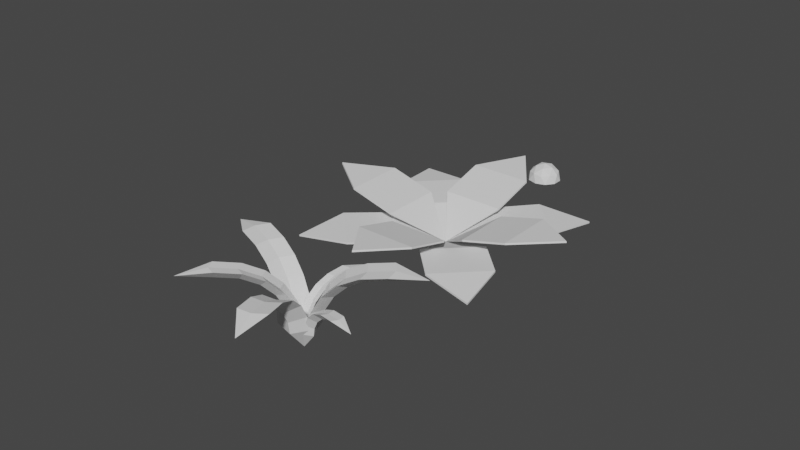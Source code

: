 # Source: grass.blend  (saved by Blender 2.82.7; exported with 4.5.12 LTS)
import bpy
from mathutils import Matrix  # noqa: F401  (used for matrix-valued properties, if any)

bpy.ops.wm.read_factory_settings(use_empty=True)
scene = bpy.context.scene
scene.name = 'Scene'

# ---- collections
col_collection = bpy.data.collections.new('Collection'); scene.collection.children.link(col_collection)

# ---- world
world_world = bpy.data.worlds.new('World'); scene.world = world_world
world_world.use_nodes = True; world_world.node_tree.nodes.clear()
_N = world_world.node_tree.nodes; _L = world_world.node_tree.links
n0 = _N.new('ShaderNodeOutputWorld'); n0.name = 'World Output'; n0.location = (300, 300)
n1 = _N.new('ShaderNodeBackground'); n1.name = 'Background'; n1.location = (10, 300)
n1.inputs[0].default_value = (0.05088, 0.05088, 0.05088, 1.0)
_L.new(n1.outputs[0], n0.inputs[0])
n0.is_active_output = True
world_world.color = (0.05088, 0.05088, 0.05088)
world_world.use_sun_shadow = False
world_world.sun_shadow_jitter_overblur = 0.0

# ---- meshes
me_003 = bpy.data.meshes.new('円柱.003')
me_003.from_pydata([(-0.004001, 1.496, -17.99), (0.866, 0.5, -1.0), (0.866, 0.5, 1.0), (0.866, -0.5, -1.0), (0.866, -0.5, 1.0), (-8.742e-08, -1.391, -9.0), (-8.742e-08, -1.391, -7.0), (-0.866, -0.5, -1.0), (-0.866, -0.5, 1.0), (-0.866, 0.5, -1.0), (-0.866, 0.5, 1.0), (-0.866, 2.206, 23.99), (-0.866, 2.188, 25.72), (-0.866, 3.072, 51.32), (-0.866, 3.054, 53.05), (-7.535e-07, 3.916, 68.73), (-7.516e-07, 3.898, 70.46), (0.866, 3.072, 51.32), (0.866, 3.054, 53.05), (0.866, 2.206, 23.99), (0.866, 2.188, 25.72), (-1.198, 0.7364, 2.462), (-1.185, 0.7272, 4.328), (-2.507, 0.6694, 16.13), (-2.494, 0.6602, 17.99), (-3.725, 1.263, 29.87), (-3.712, 1.254, 31.74), (-2.507, 1.903, 34.21), (-2.494, 1.894, 36.07), (-1.198, 1.97, 20.54), (-1.185, 1.961, 22.41), (1.199, 1.97, 20.54), (1.187, 1.961, 22.41), (2.509, 1.903, 34.21), (2.496, 1.894, 36.07), (3.726, 1.263, 29.87), (3.713, 1.254, 31.74), (2.509, 0.6694, 16.13), (2.496, 0.6602, 17.99), (1.199, 0.7364, 2.462), (1.187, 0.7272, 4.328), (0.3207, 2.518, 16.46), (0.3195, 2.507, 18.38), (1.273, 3.195, 28.45), (1.272, 3.184, 30.36), (2.743, 3.405, 25.09), (2.741, 3.395, 27.01), (2.505, 2.327, 15.73), (2.504, 2.316, 17.65), (1.552, 1.65, 3.751), (1.551, 1.64, 5.668), (-0.341, 0.2912, -15.66), (-0.3397, 0.2827, -13.72), (-1.299, -0.4008, -23.73), (-1.298, -0.4094, -21.78), (-2.77, -0.5465, -32.3), (-2.768, -0.5551, -30.35), (-2.524, 0.4718, -10.95), (-2.522, 0.4633, -9.002), (-1.566, 1.164, -2.879), (-1.564, 1.155, -0.9352), (1.55, 1.17, -3.056), (1.549, 1.162, -1.112), (2.508, 0.4783, -11.12), (2.507, 0.4697, -9.179), (2.754, -0.5401, -32.47), (2.753, -0.5487, -30.53), (1.284, -0.3944, -23.91), (1.282, -0.4029, -21.96), (0.3256, 0.2976, -15.84), (0.3243, 0.2891, -13.89), (-1.572, 1.641, 3.893), (-1.571, 1.63, 5.811), (-2.53, 2.314, 15.82), (-2.529, 2.304, 17.74), (-2.776, 3.391, 25.17), (-2.775, 3.381, 27.08), (-1.305, 3.187, 28.6), (-1.304, 3.176, 30.52), (-0.3475, 2.514, 16.68), (-0.3462, 2.503, 18.59)], [], [(0, 2, 1), (1, 2, 4, 3), (3, 4, 6, 5), (5, 6, 8, 7), (2, 10, 8, 4), (7, 8, 10, 9), (9, 10, 0), (0, 1, 9), (10, 2, 0), (9, 1, 3, 7), (7, 3, 5), (4, 8, 6), (0, 12, 11), (11, 12, 14, 13), (13, 14, 16, 15), (15, 16, 18, 17), (12, 20, 18, 14), (17, 18, 20, 19), (19, 20, 0), (0, 11, 19), (20, 12, 0), (19, 11, 13, 17), (17, 13, 15), (14, 18, 16), (0, 22, 21), (21, 22, 24, 23), (23, 24, 26, 25), (25, 26, 28, 27), (22, 30, 28, 24), (27, 28, 30, 29), (29, 30, 0), (0, 21, 29), (30, 22, 0), (29, 21, 23, 27), (27, 23, 25), (24, 28, 26), (0, 32, 31), (31, 32, 34, 33), (33, 34, 36, 35), (35, 36, 38, 37), (32, 40, 38, 34), (37, 38, 40, 39), (39, 40, 0), (0, 31, 39), (40, 32, 0), (39, 31, 33, 37), (37, 33, 35), (34, 38, 36), (0, 42, 41), (41, 42, 44, 43), (43, 44, 46, 45), (45, 46, 48, 47), (42, 50, 48, 44), (47, 48, 50, 49), (49, 50, 0), (0, 41, 49), (50, 42, 0), (49, 41, 43, 47), (47, 43, 45), (44, 48, 46), (0, 52, 51), (51, 52, 54, 53), (53, 54, 56, 55), (55, 56, 58, 57), (52, 60, 58, 54), (57, 58, 60, 59), (59, 60, 0), (0, 51, 59), (60, 52, 0), (59, 51, 53, 57), (57, 53, 55), (54, 58, 56), (0, 62, 61), (61, 62, 64, 63), (63, 64, 66, 65), (65, 66, 68, 67), (62, 70, 68, 64), (67, 68, 70, 69), (69, 70, 0), (0, 61, 69), (70, 62, 0), (69, 61, 63, 67), (67, 63, 65), (64, 68, 66), (0, 72, 71), (71, 72, 74, 73), (73, 74, 76, 75), (75, 76, 78, 77), (72, 80, 78, 74), (77, 78, 80, 79), (79, 80, 0), (0, 71, 79), (80, 72, 0), (79, 71, 73, 77), (77, 73, 75), (74, 78, 76)])
_uv = me_003.uv_layers.new(name='UVマップ')
_uv.uv.foreach_set('vector', [1.0, 1.0, 0.8333, 1.0, 0.8333, 0.5, 0.8333, 0.5, 0.8333, 1.0, 0.6667, 1.0, 0.6667, 0.5, 0.6667, 0.5, 0.6667, 1.0, 0.5, 1.0, 0.5, 0.5, 0.5, 0.5, 0.5, 1.0, 0.3333, 1.0, 0.3333, 0.5, 0.4578, 0.37, 0.04215, 0.37, 0.04215, 0.13, 0.4578, 0.13, 0.3333, 0.5, 0.3333, 1.0, 0.1667, 1.0, 0.1667, 0.5, 0.1667, 0.5, 0.1667, 1.0, -8.941e-08, 0.5, 0.75, 0.49, 0.9578, 0.37, 0.5422, 0.37, 0.04215, 0.37, 0.4578, 0.37, 0.25, 0.49, 0.5422, 0.37, 0.9578, 0.37, 0.9578, 0.13, 0.5422, 0.13, 0.5422, 0.13, 0.9578, 0.13, 0.75, 0.01, 0.4578, 0.13, 0.04215, 0.13, 0.25, 0.01, 1.0, 1.0, 0.8333, 1.0, 0.8333, 0.5, 0.8333, 0.5, 0.8333, 1.0, 0.6667, 1.0, 0.6667, 0.5, 0.6667, 0.5, 0.6667, 1.0, 0.5, 1.0, 0.5, 0.5, 0.5, 0.5, 0.5, 1.0, 0.3333, 1.0, 0.3333, 0.5, 0.4578, 0.37, 0.04215, 0.37, 0.04215, 0.13, 0.4578, 0.13, 0.3333, 0.5, 0.3333, 1.0, 0.1667, 1.0, 0.1667, 0.5, 0.1667, 0.5, 0.1667, 1.0, -8.941e-08, 0.5, 0.75, 0.49, 0.9578, 0.37, 0.5422, 0.37, 0.04215, 0.37, 0.4578, 0.37, 0.25, 0.49, 0.5422, 0.37, 0.9578, 0.37, 0.9578, 0.13, 0.5422, 0.13, 0.5422, 0.13, 0.9578, 0.13, 0.75, 0.01, 0.4578, 0.13, 0.04215, 0.13, 0.25, 0.01, 1.0, 1.0, 0.8333, 1.0, 0.8333, 0.5, 0.8333, 0.5, 0.8333, 1.0, 0.6667, 1.0, 0.6667, 0.5, 0.6667, 0.5, 0.6667, 1.0, 0.5, 1.0, 0.5, 0.5, 0.5, 0.5, 0.5, 1.0, 0.3333, 1.0, 0.3333, 0.5, 0.4578, 0.37, 0.04215, 0.37, 0.04215, 0.13, 0.4578, 0.13, 0.3333, 0.5, 0.3333, 1.0, 0.1667, 1.0, 0.1667, 0.5, 0.1667, 0.5, 0.1667, 1.0, -8.941e-08, 0.5, 0.75, 0.49, 0.9578, 0.37, 0.5422, 0.37, 0.04215, 0.37, 0.4578, 0.37, 0.25, 0.49, 0.5422, 0.37, 0.9578, 0.37, 0.9578, 0.13, 0.5422, 0.13, 0.5422, 0.13, 0.9578, 0.13, 0.75, 0.01, 0.4578, 0.13, 0.04215, 0.13, 0.25, 0.01, 1.0, 1.0, 0.8333, 1.0, 0.8333, 0.5, 0.8333, 0.5, 0.8333, 1.0, 0.6667, 1.0, 0.6667, 0.5, 0.6667, 0.5, 0.6667, 1.0, 0.5, 1.0, 0.5, 0.5, 0.5, 0.5, 0.5, 1.0, 0.3333, 1.0, 0.3333, 0.5, 0.4578, 0.37, 0.04215, 0.37, 0.04215, 0.13, 0.4578, 0.13, 0.3333, 0.5, 0.3333, 1.0, 0.1667, 1.0, 0.1667, 0.5, 0.1667, 0.5, 0.1667, 1.0, -8.941e-08, 0.5, 0.75, 0.49, 0.9578, 0.37, 0.5422, 0.37, 0.04215, 0.37, 0.4578, 0.37, 0.25, 0.49, 0.5422, 0.37, 0.9578, 0.37, 0.9578, 0.13, 0.5422, 0.13, 0.5422, 0.13, 0.9578, 0.13, 0.75, 0.01, 0.4578, 0.13, 0.04215, 0.13, 0.25, 0.01, 1.0, 1.0, 0.8333, 1.0, 0.8333, 0.5, 0.8333, 0.5, 0.8333, 1.0, 0.6667, 1.0, 0.6667, 0.5, 0.6667, 0.5, 0.6667, 1.0, 0.5, 1.0, 0.5, 0.5, 0.5, 0.5, 0.5, 1.0, 0.3333, 1.0, 0.3333, 0.5, 0.4578, 0.37, 0.04215, 0.37, 0.04215, 0.13, 0.4578, 0.13, 0.3333, 0.5, 0.3333, 1.0, 0.1667, 1.0, 0.1667, 0.5, 0.1667, 0.5, 0.1667, 1.0, -8.941e-08, 0.5, 0.75, 0.49, 0.9578, 0.37, 0.5422, 0.37, 0.04215, 0.37, 0.4578, 0.37, 0.25, 0.49, 0.5422, 0.37, 0.9578, 0.37, 0.9578, 0.13, 0.5422, 0.13, 0.5422, 0.13, 0.9578, 0.13, 0.75, 0.01, 0.4578, 0.13, 0.04215, 0.13, 0.25, 0.01, 1.0, 1.0, 0.8333, 1.0, 0.8333, 0.5, 0.8333, 0.5, 0.8333, 1.0, 0.6667, 1.0, 0.6667, 0.5, 0.6667, 0.5, 0.6667, 1.0, 0.5, 1.0, 0.5, 0.5, 0.5, 0.5, 0.5, 1.0, 0.3333, 1.0, 0.3333, 0.5, 0.4578, 0.37, 0.04215, 0.37, 0.04215, 0.13, 0.4578, 0.13, 0.3333, 0.5, 0.3333, 1.0, 0.1667, 1.0, 0.1667, 0.5, 0.1667, 0.5, 0.1667, 1.0, -8.941e-08, 0.5, 0.75, 0.49, 0.9578, 0.37, 0.5422, 0.37, 0.04215, 0.37, 0.4578, 0.37, 0.25, 0.49, 0.5422, 0.37, 0.9578, 0.37, 0.9578, 0.13, 0.5422, 0.13, 0.5422, 0.13, 0.9578, 0.13, 0.75, 0.01, 0.4578, 0.13, 0.04215, 0.13, 0.25, 0.01, 1.0, 1.0, 0.8333, 1.0, 0.8333, 0.5, 0.8333, 0.5, 0.8333, 1.0, 0.6667, 1.0, 0.6667, 0.5, 0.6667, 0.5, 0.6667, 1.0, 0.5, 1.0, 0.5, 0.5, 0.5, 0.5, 0.5, 1.0, 0.3333, 1.0, 0.3333, 0.5, 0.4578, 0.37, 0.04215, 0.37, 0.04215, 0.13, 0.4578, 0.13, 0.3333, 0.5, 0.3333, 1.0, 0.1667, 1.0, 0.1667, 0.5, 0.1667, 0.5, 0.1667, 1.0, -8.941e-08, 0.5, 0.75, 0.49, 0.9578, 0.37, 0.5422, 0.37, 0.04215, 0.37, 0.4578, 0.37, 0.25, 0.49, 0.5422, 0.37, 0.9578, 0.37, 0.9578, 0.13, 0.5422, 0.13, 0.5422, 0.13, 0.9578, 0.13, 0.75, 0.01, 0.4578, 0.13, 0.04215, 0.13, 0.25, 0.01, 1.0, 1.0, 0.8333, 1.0, 0.8333, 0.5, 0.8333, 0.5, 0.8333, 1.0, 0.6667, 1.0, 0.6667, 0.5, 0.6667, 0.5, 0.6667, 1.0, 0.5, 1.0, 0.5, 0.5, 0.5, 0.5, 0.5, 1.0, 0.3333, 1.0, 0.3333, 0.5, 0.4578, 0.37, 0.04215, 0.37, 0.04215, 0.13, 0.4578, 0.13, 0.3333, 0.5, 0.3333, 1.0, 0.1667, 1.0, 0.1667, 0.5, 0.1667, 0.5, 0.1667, 1.0, -8.941e-08, 0.5, 0.75, 0.49, 0.9578, 0.37, 0.5422, 0.37, 0.04215, 0.37, 0.4578, 0.37, 0.25, 0.49, 0.5422, 0.37, 0.9578, 0.37, 0.9578, 0.13, 0.5422, 0.13, 0.5422, 0.13, 0.9578, 0.13, 0.75, 0.01, 0.4578, 0.13, 0.04215, 0.13, 0.25, 0.01])
me_003.use_remesh_fix_poles = True
me_003.use_remesh_preserve_attributes = False
me_003.use_mirror_vertex_groups = False
me_003.update()
me_ico = bpy.data.meshes.new('ICO球')
me_ico.from_pydata([(0.2764, -0.8506, 0.4472), (-0.7236, -0.5257, 0.4472), (-0.7236, 0.5257, 0.4472), (0.2764, 0.8506, 0.4472), (0.8944, 0.0, 0.4472), (0.0, 0.0, 1.0), (0.9511, -0.309, 0.0), (0.9511, 0.309, 0.0), (0.0, -1.0, 0.0), (0.5878, -0.809, 0.0), (-0.9511, -0.309, 0.0), (-0.5878, -0.809, 0.0), (-0.5878, 0.809, 0.0), (-0.9511, 0.309, 0.0), (0.5878, 0.809, 0.0), (0.0, 1.0, 0.0), (0.6882, -0.5, 0.5257), (-0.2629, -0.809, 0.5257), (-0.8506, 0.0, 0.5257), (-0.2629, 0.809, 0.5257), (0.6882, 0.5, 0.5257), (0.1625, -0.5, 0.8507), (0.5257, 0.0, 0.8507), (-0.4253, -0.309, 0.8507), (-0.4253, 0.309, 0.8507), (0.1625, 0.5, 0.8507)], [], [(0, 16, 21), (1, 17, 23), (2, 18, 24), (3, 19, 25), (4, 20, 22), (22, 25, 5), (22, 20, 25), (20, 3, 25), (25, 24, 5), (25, 19, 24), (19, 2, 24), (24, 23, 5), (24, 18, 23), (18, 1, 23), (23, 21, 5), (23, 17, 21), (17, 0, 21), (21, 22, 5), (21, 16, 22), (16, 4, 22), (7, 20, 4), (7, 14, 20), (14, 3, 20), (15, 19, 3), (15, 12, 19), (12, 2, 19), (13, 18, 2), (13, 10, 18), (10, 1, 18), (11, 17, 1), (11, 8, 17), (8, 0, 17), (9, 16, 0), (9, 6, 16), (6, 4, 16), (14, 15, 3), (12, 13, 2), (10, 11, 1), (8, 9, 0), (6, 7, 4), (7, 6, 9, 8, 11, 10, 13, 12, 15, 14)])
_uv = me_ico.uv_layers.new(name='UVマップ')
_uv.uv.foreach_set('vector', [0.8182, 0.3149, 0.7273, 0.3149, 0.7727, 0.3937, 1.0, 0.3149, 0.9091, 0.3149, 0.9545, 0.3937, 0.2727, 0.3149, 0.1818, 0.3149, 0.2273, 0.3937, 0.4545, 0.3149, 0.3636, 0.3149, 0.4091, 0.3937, 0.6364, 0.3149, 0.5455, 0.3149, 0.5909, 0.3937, 0.5909, 0.3937, 0.5, 0.3937, 0.5455, 0.4724, 0.5909, 0.3937, 0.5455, 0.3149, 0.5, 0.3937, 0.5455, 0.3149, 0.4545, 0.3149, 0.5, 0.3937, 0.4091, 0.3937, 0.3182, 0.3937, 0.3636, 0.4724, 0.4091, 0.3937, 0.3636, 0.3149, 0.3182, 0.3937, 0.3636, 0.3149, 0.2727, 0.3149, 0.3182, 0.3937, 0.2273, 0.3937, 0.1364, 0.3937, 0.1818, 0.4724, 0.2273, 0.3937, 0.1818, 0.3149, 0.1364, 0.3937, 0.1818, 0.3149, 0.09091, 0.3149, 0.1364, 0.3937, 0.9545, 0.3937, 0.8636, 0.3937, 0.9091, 0.4724, 0.9545, 0.3937, 0.9091, 0.3149, 0.8636, 0.3937, 0.9091, 0.3149, 0.8182, 0.3149, 0.8636, 0.3937, 0.7727, 0.3937, 0.6818, 0.3937, 0.7273, 0.4724, 0.7727, 0.3937, 0.7273, 0.3149, 0.6818, 0.3937, 0.7273, 0.3149, 0.6364, 0.3149, 0.6818, 0.3937, 0.5909, 0.2362, 0.5455, 0.3149, 0.6364, 0.3149, 0.5909, 0.2362, 0.5, 0.2362, 0.5455, 0.3149, 0.5, 0.2362, 0.4545, 0.3149, 0.5455, 0.3149, 0.4091, 0.2362, 0.3636, 0.3149, 0.4545, 0.3149, 0.4091, 0.2362, 0.3182, 0.2362, 0.3636, 0.3149, 0.3182, 0.2362, 0.2727, 0.3149, 0.3636, 0.3149, 0.2273, 0.2362, 0.1818, 0.3149, 0.2727, 0.3149, 0.2273, 0.2362, 0.1364, 0.2362, 0.1818, 0.3149, 0.1364, 0.2362, 0.09091, 0.3149, 0.1818, 0.3149, 0.9545, 0.2362, 0.9091, 0.3149, 1.0, 0.3149, 0.9545, 0.2362, 0.8636, 0.2362, 0.9091, 0.3149, 0.8636, 0.2362, 0.8182, 0.3149, 0.9091, 0.3149, 0.7727, 0.2362, 0.7273, 0.3149, 0.8182, 0.3149, 0.7727, 0.2362, 0.6818, 0.2362, 0.7273, 0.3149, 0.6818, 0.2362, 0.6364, 0.3149, 0.7273, 0.3149, 0.5, 0.2362, 0.4091, 0.2362, 0.4545, 0.3149, 0.3182, 0.2362, 0.2273, 0.2362, 0.2727, 0.3149, 0.1364, 0.2362, 0.04545, 0.2362, 0.09091, 0.3149, 0.8636, 0.2362, 0.7727, 0.2362, 0.8182, 0.3149, 0.6818, 0.2362, 0.5909, 0.2362, 0.6364, 0.3149, 0.5909, 0.2362, 0.6818, 0.2362, 0.7727, 0.2362, 0.8636, 0.2362, 0.9545, 0.2362, 0.1364, 0.2362, 0.2273, 0.2362, 0.3182, 0.2362, 0.4091, 0.2362, 0.5, 0.2362])
me_ico.materials.append(None)
me_ico.use_remesh_fix_poles = True
me_ico.use_remesh_preserve_attributes = False
me_ico.use_mirror_vertex_groups = False
me_ico.update()
me_008 = bpy.data.meshes.new('ベジエカーブ.008')
me_008.from_pydata([(-1.054, 0.1062, -0.03153), (-0.7307, 0.2285, 0.1587), (-0.6355, 0.09902, 0.0006416), (-0.7301, 0.2289, -0.1572), (-0.524, 0.298, 0.1325), (-0.4781, 0.1767, 0.001702), (-0.5229, 0.2988, -0.1287), (-0.2672, 0.3365, 0.1334), (-0.2668, 0.2069, 0.002964), (-0.2659, 0.3373, -0.1266), (-0.005278, 0.2952, 0.1345), (-0.04463, 0.1719, 0.003932), (-0.004329, 0.2961, -0.1255), (0.251, 0.1661, 0.1347), (0.1771, 0.05989, 0.004104), (0.2513, 0.1673, -0.1253), (0.493, -0.05743, 0.1334), (0.3941, -0.1412, 0.00293), (0.4926, -0.05562, -0.1266), (0.703, -0.4383, -6.577e-05), (-0.2368, 0.2998, 0.003363), (0.0249, 0.2586, 0.004484), (0.2809, 0.1297, 0.004671), (0.5225, -0.09357, 0.003363), (-0.492, 0.2622, 0.001883), (-0.6937, 0.1841, 0.0006825), (-0.8755, 0.4537, 0.01804), (-0.7459, 0.2814, 0.06404), (-0.7011, 0.2373, -0.08665), (-0.6789, 0.5359, 0.05531), (-0.6015, 0.3753, 0.08761), (-0.5341, 0.3575, -0.03118), (-0.4654, 0.6284, 0.1357), (-0.4265, 0.4508, 0.1546), (-0.3211, 0.4509, 0.04962), (-0.2684, 0.6681, 0.2562), (-0.2594, 0.4845, 0.2568), (-0.1244, 0.4905, 0.17), (-0.0978, 0.6459, 0.4163), (-0.1119, 0.4651, 0.3954), (0.04579, 0.4684, 0.3296), (0.03806, 0.5547, 0.6155), (0.009815, 0.3829, 0.5744), (0.1812, 0.3774, 0.5282), (0.181, 0.2575, 0.8339), (-0.3792, 0.522, 0.1218), (-0.1823, 0.5617, 0.2422), (-0.01187, 0.5395, 0.402), (0.1238, 0.4484, 0.601), (-0.5907, 0.4301, 0.04144), (-0.7704, 0.3245, 0.00103), (-0.941, 0.4907, -0.07819), (-0.893, 0.4202, 0.1062), (-0.7137, 0.2083, 0.1115), (-0.7906, 0.6304, -0.02061), (-0.7743, 0.5461, 0.1267), (-0.602, 0.3975, 0.1363), (-0.6652, 0.8329, 0.05166), (-0.6726, 0.7131, 0.1864), (-0.4774, 0.6011, 0.2079), (-0.6004, 1.037, 0.1602), (-0.6177, 0.8865, 0.2785), (-0.4127, 0.8053, 0.3163), (-0.6056, 1.234, 0.3056), (-0.6224, 1.057, 0.4044), (-0.4178, 1.002, 0.4613), (-0.6888, 1.416, 0.4879), (-0.6975, 1.22, 0.5681), (-0.5009, 1.183, 0.643), (-0.812, 1.451, 0.8068), (-0.5892, 0.7392, 0.1562), (-0.5243, 0.9436, 0.2647), (-0.5295, 1.14, 0.4099), (-0.6127, 1.322, 0.5919), (-0.7128, 0.5376, 0.08453), (-0.8484, 0.3769, 0.04887), (-0.7052, 0.1966, -0.07714), (-0.8627, 0.3823, -0.1707), (-0.9865, 0.5486, -0.04194), (-0.5741, 0.3605, -0.1262), (-0.7307, 0.4916, -0.197), (-0.806, 0.6519, -0.09712), (-0.4073, 0.5112, -0.2167), (-0.5937, 0.6147, -0.2724), (-0.6381, 0.8015, -0.1879), (-0.2807, 0.6387, -0.3526), (-0.4863, 0.7228, -0.3876), (-0.5117, 0.9288, -0.3235), (-0.2058, 0.7358, -0.5334), (-0.4217, 0.8066, -0.5442), (-0.4369, 1.026, -0.5039), (-0.1915, 0.7962, -0.7588), (-0.4092, 0.8606, -0.7467), (-0.4227, 1.086, -0.7287), (-0.3985, 0.9354, -1.041), (-0.526, 0.6605, -0.2352), (-0.3995, 0.7879, -0.371), (-0.3247, 0.8849, -0.5515), (-0.3104, 0.9452, -0.7766), (-0.6919, 0.5116, -0.1448), (-0.8494, 0.3782, -0.09948), (-0.7612, 0.155, -0.05539), (-0.7771, 0.1677, -0.1587), (-0.8657, 0.2861, -0.1432), (-0.6452, 0.2276, -0.09043), (-0.6786, 0.2266, -0.1724), (-0.7311, 0.3362, -0.1631), (-0.496, 0.2797, -0.1385), (-0.5558, 0.2687, -0.2122), (-0.5815, 0.388, -0.2108), (-0.3543, 0.2924, -0.2107), (-0.4356, 0.2794, -0.2734), (-0.4399, 0.4006, -0.2829), (-0.2273, 0.2606, -0.3072), (-0.3258, 0.2517, -0.357), (-0.3133, 0.3689, -0.3792), (-0.1211, 0.1801, -0.428), (-0.2306, 0.1792, -0.4656), (-0.2074, 0.2886, -0.4997), (-0.09704, 0.07108, -0.6236), (-0.5269, 0.3191, -0.1922), (-0.3853, 0.3318, -0.2644), (-0.2585, 0.3, -0.3607), (-0.1524, 0.2196, -0.4814), (-0.6752, 0.2678, -0.1445), (-0.7987, 0.2029, -0.1207), (-0.8525, 0.2688, -0.06862), (-0.947, 0.3795, -0.04428), (-0.9198, 0.3535, 0.05657), (-0.7788, 0.3941, -0.07611), (-0.8714, 0.4672, -0.05374), (-0.834, 0.4646, 0.02735), (-0.7088, 0.5451, -0.1076), (-0.8146, 0.5914, -0.08016), (-0.7638, 0.6153, -0.004653), (-0.6858, 0.7059, -0.1549), (-0.7951, 0.7278, -0.1202), (-0.7409, 0.7759, -0.0518), (-0.717, 0.8713, -0.2172), (-0.8223, 0.8708, -0.1742), (-0.7719, 0.9408, -0.114), (-0.8078, 1.036, -0.2944), (-0.9041, 1.019, -0.2436), (-0.8625, 1.106, -0.191), (-1.027, 1.231, -0.3438), (-0.7532, 0.6013, -0.06748), (-0.7302, 0.762, -0.1147), (-0.7613, 0.9271, -0.1769), (-0.8521, 1.092, -0.254), (-0.8224, 0.4514, -0.03581), (-0.9063, 0.3371, -0.01976)], [], [(0, 2, 1), (0, 3, 2), (2, 5, 4, 1), (3, 6, 5, 2), (5, 8, 7, 4), (6, 9, 8, 5), (8, 11, 10, 7), (9, 12, 11, 8), (11, 14, 13, 10), (12, 15, 14, 11), (21, 12, 9, 20), (14, 17, 16, 13), (15, 18, 17, 14), (22, 15, 12, 21), (23, 18, 15, 22), (17, 19, 16), (18, 19, 17), (19, 18, 23), (20, 9, 6, 24), (24, 6, 3, 25), (25, 3, 0), (1, 25, 0), (4, 24, 25, 1), (7, 20, 24, 4), (16, 23, 22, 13), (13, 22, 21, 10), (10, 21, 20, 7), (23, 16, 19), (0, 27, 26), (0, 28, 27), (27, 30, 29, 26), (28, 31, 30, 27), (30, 33, 32, 29), (31, 34, 33, 30), (33, 36, 35, 32), (34, 37, 36, 33), (36, 39, 38, 35), (37, 40, 39, 36), (46, 37, 34, 45), (39, 42, 41, 38), (40, 43, 42, 39), (47, 40, 37, 46), (48, 43, 40, 47), (42, 44, 41), (43, 44, 42), (44, 43, 48), (45, 34, 31, 49), (49, 31, 28, 50), (50, 28, 0), (26, 50, 0), (29, 49, 50, 26), (32, 45, 49, 29), (41, 48, 47, 38), (38, 47, 46, 35), (35, 46, 45, 32), (48, 41, 44), (0, 52, 51), (0, 53, 52), (52, 55, 54, 51), (53, 56, 55, 52), (55, 58, 57, 54), (56, 59, 58, 55), (58, 61, 60, 57), (59, 62, 61, 58), (61, 64, 63, 60), (62, 65, 64, 61), (71, 62, 59, 70), (64, 67, 66, 63), (65, 68, 67, 64), (72, 65, 62, 71), (73, 68, 65, 72), (67, 69, 66), (68, 69, 67), (69, 68, 73), (70, 59, 56, 74), (74, 56, 53, 75), (75, 53, 0), (51, 75, 0), (54, 74, 75, 51), (57, 70, 74, 54), (66, 73, 72, 63), (63, 72, 71, 60), (60, 71, 70, 57), (73, 66, 69), (0, 77, 76), (0, 78, 77), (77, 80, 79, 76), (78, 81, 80, 77), (80, 83, 82, 79), (81, 84, 83, 80), (83, 86, 85, 82), (84, 87, 86, 83), (86, 89, 88, 85), (87, 90, 89, 86), (96, 87, 84, 95), (89, 92, 91, 88), (90, 93, 92, 89), (97, 90, 87, 96), (98, 93, 90, 97), (92, 94, 91), (93, 94, 92), (94, 93, 98), (95, 84, 81, 99), (99, 81, 78, 100), (100, 78, 0), (76, 100, 0), (79, 99, 100, 76), (82, 95, 99, 79), (91, 98, 97, 88), (88, 97, 96, 85), (85, 96, 95, 82), (98, 91, 94), (0, 102, 101), (0, 103, 102), (102, 105, 104, 101), (103, 106, 105, 102), (105, 108, 107, 104), (106, 109, 108, 105), (108, 111, 110, 107), (109, 112, 111, 108), (111, 114, 113, 110), (112, 115, 114, 111), (121, 112, 109, 120), (114, 117, 116, 113), (115, 118, 117, 114), (122, 115, 112, 121), (123, 118, 115, 122), (117, 119, 116), (118, 119, 117), (119, 118, 123), (120, 109, 106, 124), (124, 106, 103, 125), (125, 103, 0), (101, 125, 0), (104, 124, 125, 101), (107, 120, 124, 104), (116, 123, 122, 113), (113, 122, 121, 110), (110, 121, 120, 107), (123, 116, 119), (0, 127, 126), (0, 128, 127), (127, 130, 129, 126), (128, 131, 130, 127), (130, 133, 132, 129), (131, 134, 133, 130), (133, 136, 135, 132), (134, 137, 136, 133), (136, 139, 138, 135), (137, 140, 139, 136), (146, 137, 134, 145), (139, 142, 141, 138), (140, 143, 142, 139), (147, 140, 137, 146), (148, 143, 140, 147), (142, 144, 141), (143, 144, 142), (144, 143, 148), (145, 134, 131, 149), (149, 131, 128, 150), (150, 128, 0), (126, 150, 0), (129, 149, 150, 126), (132, 145, 149, 129), (141, 148, 147, 138), (138, 147, 146, 135), (135, 146, 145, 132), (148, 141, 144)])
_uv = me_008.uv_layers.new(name='UVMap')
_uv.uv.foreach_set('vector', [0.0, 0.25, 0.1429, 0.25, 0.1429, 0.0, 0.0, 0.5, 0.1429, 0.5, 0.1429, 0.25, 0.1429, 0.25, 0.2857, 0.25, 0.2857, 0.0, 0.1429, 0.0, 0.1429, 0.5, 0.2857, 0.5, 0.2857, 0.25, 0.1429, 0.25, 0.2857, 0.25, 0.4286, 0.25, 0.4286, 0.0, 0.2857, 0.0, 0.2857, 0.5, 0.4286, 0.5, 0.4286, 0.25, 0.2857, 0.25, 0.4286, 0.25, 0.5714, 0.25, 0.5714, 0.0, 0.4286, 0.0, 0.4286, 0.5, 0.5714, 0.5, 0.5714, 0.25, 0.4286, 0.25, 0.5714, 0.25, 0.7143, 0.25, 0.7143, 0.0, 0.5714, 0.0, 0.5714, 0.5, 0.7143, 0.5, 0.7143, 0.25, 0.5714, 0.25, 0.5714, 0.25, 0.5714, 0.5, 0.4286, 0.5, 0.4286, 0.25, 0.7143, 0.25, 0.8571, 0.25, 0.8571, 0.0, 0.7143, 0.0, 0.7143, 0.5, 0.8571, 0.5, 0.8571, 0.25, 0.7143, 0.25, 0.7143, 0.25, 0.7143, 0.5, 0.5714, 0.5, 0.5714, 0.25, 0.8571, 0.25, 0.8571, 0.5, 0.7143, 0.5, 0.7143, 0.25, 0.8571, 0.25, 1.0, 0.0, 0.8571, 0.0, 0.8571, 0.5, 1.0, 0.25, 0.8571, 0.25, 1.0, 0.5, 0.8571, 0.5, 0.8571, 0.25, 0.4286, 0.25, 0.4286, 0.5, 0.2857, 0.5, 0.2857, 0.25, 0.2857, 0.25, 0.2857, 0.5, 0.1429, 0.5, 0.1429, 0.25, 0.1429, 0.25, 0.1429, 0.5, 0.0, 0.25, 0.1429, 0.0, 0.1429, 0.25, 0.0, 0.0, 0.2857, 0.0, 0.2857, 0.25, 0.1429, 0.25, 0.1429, 0.0, 0.4286, 0.0, 0.4286, 0.25, 0.2857, 0.25, 0.2857, 0.0, 0.8571, 0.0, 0.8571, 0.25, 0.7143, 0.25, 0.7143, 0.0, 0.7143, 0.0, 0.7143, 0.25, 0.5714, 0.25, 0.5714, 0.0, 0.5714, 0.0, 0.5714, 0.25, 0.4286, 0.25, 0.4286, 0.0, 0.8571, 0.25, 0.8571, 0.0, 1.0, 0.5, 0.0, 0.25, 0.1429, 0.25, 0.1429, 0.0, 0.0, 0.5, 0.1429, 0.5, 0.1429, 0.25, 0.1429, 0.25, 0.2857, 0.25, 0.2857, 0.0, 0.1429, 0.0, 0.1429, 0.5, 0.2857, 0.5, 0.2857, 0.25, 0.1429, 0.25, 0.2857, 0.25, 0.4286, 0.25, 0.4286, 0.0, 0.2857, 0.0, 0.2857, 0.5, 0.4286, 0.5, 0.4286, 0.25, 0.2857, 0.25, 0.4286, 0.25, 0.5714, 0.25, 0.5714, 0.0, 0.4286, 0.0, 0.4286, 0.5, 0.5714, 0.5, 0.5714, 0.25, 0.4286, 0.25, 0.5714, 0.25, 0.7143, 0.25, 0.7143, 0.0, 0.5714, 0.0, 0.5714, 0.5, 0.7143, 0.5, 0.7143, 0.25, 0.5714, 0.25, 0.5714, 0.25, 0.5714, 0.5, 0.4286, 0.5, 0.4286, 0.25, 0.7143, 0.25, 0.8571, 0.25, 0.8571, 0.0, 0.7143, 0.0, 0.7143, 0.5, 0.8571, 0.5, 0.8571, 0.25, 0.7143, 0.25, 0.7143, 0.25, 0.7143, 0.5, 0.5714, 0.5, 0.5714, 0.25, 0.8571, 0.25, 0.8571, 0.5, 0.7143, 0.5, 0.7143, 0.25, 0.8571, 0.25, 1.0, 0.0, 0.8571, 0.0, 0.8571, 0.5, 1.0, 0.25, 0.8571, 0.25, 1.0, 0.5, 0.8571, 0.5, 0.8571, 0.25, 0.4286, 0.25, 0.4286, 0.5, 0.2857, 0.5, 0.2857, 0.25, 0.2857, 0.25, 0.2857, 0.5, 0.1429, 0.5, 0.1429, 0.25, 0.1429, 0.25, 0.1429, 0.5, 0.0, 0.25, 0.1429, 0.0, 0.1429, 0.25, 0.0, 0.0, 0.2857, 0.0, 0.2857, 0.25, 0.1429, 0.25, 0.1429, 0.0, 0.4286, 0.0, 0.4286, 0.25, 0.2857, 0.25, 0.2857, 0.0, 0.8571, 0.0, 0.8571, 0.25, 0.7143, 0.25, 0.7143, 0.0, 0.7143, 0.0, 0.7143, 0.25, 0.5714, 0.25, 0.5714, 0.0, 0.5714, 0.0, 0.5714, 0.25, 0.4286, 0.25, 0.4286, 0.0, 0.8571, 0.25, 0.8571, 0.0, 1.0, 0.5, 0.0, 0.25, 0.1429, 0.25, 0.1429, 0.0, 0.0, 0.5, 0.1429, 0.5, 0.1429, 0.25, 0.1429, 0.25, 0.2857, 0.25, 0.2857, 0.0, 0.1429, 0.0, 0.1429, 0.5, 0.2857, 0.5, 0.2857, 0.25, 0.1429, 0.25, 0.2857, 0.25, 0.4286, 0.25, 0.4286, 0.0, 0.2857, 0.0, 0.2857, 0.5, 0.4286, 0.5, 0.4286, 0.25, 0.2857, 0.25, 0.4286, 0.25, 0.5714, 0.25, 0.5714, 0.0, 0.4286, 0.0, 0.4286, 0.5, 0.5714, 0.5, 0.5714, 0.25, 0.4286, 0.25, 0.5714, 0.25, 0.7143, 0.25, 0.7143, 0.0, 0.5714, 0.0, 0.5714, 0.5, 0.7143, 0.5, 0.7143, 0.25, 0.5714, 0.25, 0.5714, 0.25, 0.5714, 0.5, 0.4286, 0.5, 0.4286, 0.25, 0.7143, 0.25, 0.8571, 0.25, 0.8571, 0.0, 0.7143, 0.0, 0.7143, 0.5, 0.8571, 0.5, 0.8571, 0.25, 0.7143, 0.25, 0.7143, 0.25, 0.7143, 0.5, 0.5714, 0.5, 0.5714, 0.25, 0.8571, 0.25, 0.8571, 0.5, 0.7143, 0.5, 0.7143, 0.25, 0.8571, 0.25, 1.0, 0.0, 0.8571, 0.0, 0.8571, 0.5, 1.0, 0.25, 0.8571, 0.25, 1.0, 0.5, 0.8571, 0.5, 0.8571, 0.25, 0.4286, 0.25, 0.4286, 0.5, 0.2857, 0.5, 0.2857, 0.25, 0.2857, 0.25, 0.2857, 0.5, 0.1429, 0.5, 0.1429, 0.25, 0.1429, 0.25, 0.1429, 0.5, 0.0, 0.25, 0.1429, 0.0, 0.1429, 0.25, 0.0, 0.0, 0.2857, 0.0, 0.2857, 0.25, 0.1429, 0.25, 0.1429, 0.0, 0.4286, 0.0, 0.4286, 0.25, 0.2857, 0.25, 0.2857, 0.0, 0.8571, 0.0, 0.8571, 0.25, 0.7143, 0.25, 0.7143, 0.0, 0.7143, 0.0, 0.7143, 0.25, 0.5714, 0.25, 0.5714, 0.0, 0.5714, 0.0, 0.5714, 0.25, 0.4286, 0.25, 0.4286, 0.0, 0.8571, 0.25, 0.8571, 0.0, 1.0, 0.5, 0.0, 0.25, 0.1429, 0.25, 0.1429, 0.0, 0.0, 0.5, 0.1429, 0.5, 0.1429, 0.25, 0.1429, 0.25, 0.2857, 0.25, 0.2857, 0.0, 0.1429, 0.0, 0.1429, 0.5, 0.2857, 0.5, 0.2857, 0.25, 0.1429, 0.25, 0.2857, 0.25, 0.4286, 0.25, 0.4286, 0.0, 0.2857, 0.0, 0.2857, 0.5, 0.4286, 0.5, 0.4286, 0.25, 0.2857, 0.25, 0.4286, 0.25, 0.5714, 0.25, 0.5714, 0.0, 0.4286, 0.0, 0.4286, 0.5, 0.5714, 0.5, 0.5714, 0.25, 0.4286, 0.25, 0.5714, 0.25, 0.7143, 0.25, 0.7143, 0.0, 0.5714, 0.0, 0.5714, 0.5, 0.7143, 0.5, 0.7143, 0.25, 0.5714, 0.25, 0.5714, 0.25, 0.5714, 0.5, 0.4286, 0.5, 0.4286, 0.25, 0.7143, 0.25, 0.8571, 0.25, 0.8571, 0.0, 0.7143, 0.0, 0.7143, 0.5, 0.8571, 0.5, 0.8571, 0.25, 0.7143, 0.25, 0.7143, 0.25, 0.7143, 0.5, 0.5714, 0.5, 0.5714, 0.25, 0.8571, 0.25, 0.8571, 0.5, 0.7143, 0.5, 0.7143, 0.25, 0.8571, 0.25, 1.0, 0.0, 0.8571, 0.0, 0.8571, 0.5, 1.0, 0.25, 0.8571, 0.25, 1.0, 0.5, 0.8571, 0.5, 0.8571, 0.25, 0.4286, 0.25, 0.4286, 0.5, 0.2857, 0.5, 0.2857, 0.25, 0.2857, 0.25, 0.2857, 0.5, 0.1429, 0.5, 0.1429, 0.25, 0.1429, 0.25, 0.1429, 0.5, 0.0, 0.25, 0.1429, 0.0, 0.1429, 0.25, 0.0, 0.0, 0.2857, 0.0, 0.2857, 0.25, 0.1429, 0.25, 0.1429, 0.0, 0.4286, 0.0, 0.4286, 0.25, 0.2857, 0.25, 0.2857, 0.0, 0.8571, 0.0, 0.8571, 0.25, 0.7143, 0.25, 0.7143, 0.0, 0.7143, 0.0, 0.7143, 0.25, 0.5714, 0.25, 0.5714, 0.0, 0.5714, 0.0, 0.5714, 0.25, 0.4286, 0.25, 0.4286, 0.0, 0.8571, 0.25, 0.8571, 0.0, 1.0, 0.5, 0.0, 0.25, 0.1429, 0.25, 0.1429, 0.0, 0.0, 0.5, 0.1429, 0.5, 0.1429, 0.25, 0.1429, 0.25, 0.2857, 0.25, 0.2857, 0.0, 0.1429, 0.0, 0.1429, 0.5, 0.2857, 0.5, 0.2857, 0.25, 0.1429, 0.25, 0.2857, 0.25, 0.4286, 0.25, 0.4286, 0.0, 0.2857, 0.0, 0.2857, 0.5, 0.4286, 0.5, 0.4286, 0.25, 0.2857, 0.25, 0.4286, 0.25, 0.5714, 0.25, 0.5714, 0.0, 0.4286, 0.0, 0.4286, 0.5, 0.5714, 0.5, 0.5714, 0.25, 0.4286, 0.25, 0.5714, 0.25, 0.7143, 0.25, 0.7143, 0.0, 0.5714, 0.0, 0.5714, 0.5, 0.7143, 0.5, 0.7143, 0.25, 0.5714, 0.25, 0.5714, 0.25, 0.5714, 0.5, 0.4286, 0.5, 0.4286, 0.25, 0.7143, 0.25, 0.8571, 0.25, 0.8571, 0.0, 0.7143, 0.0, 0.7143, 0.5, 0.8571, 0.5, 0.8571, 0.25, 0.7143, 0.25, 0.7143, 0.25, 0.7143, 0.5, 0.5714, 0.5, 0.5714, 0.25, 0.8571, 0.25, 0.8571, 0.5, 0.7143, 0.5, 0.7143, 0.25, 0.8571, 0.25, 1.0, 0.0, 0.8571, 0.0, 0.8571, 0.5, 1.0, 0.25, 0.8571, 0.25, 1.0, 0.5, 0.8571, 0.5, 0.8571, 0.25, 0.4286, 0.25, 0.4286, 0.5, 0.2857, 0.5, 0.2857, 0.25, 0.2857, 0.25, 0.2857, 0.5, 0.1429, 0.5, 0.1429, 0.25, 0.1429, 0.25, 0.1429, 0.5, 0.0, 0.25, 0.1429, 0.0, 0.1429, 0.25, 0.0, 0.0, 0.2857, 0.0, 0.2857, 0.25, 0.1429, 0.25, 0.1429, 0.0, 0.4286, 0.0, 0.4286, 0.25, 0.2857, 0.25, 0.2857, 0.0, 0.8571, 0.0, 0.8571, 0.25, 0.7143, 0.25, 0.7143, 0.0, 0.7143, 0.0, 0.7143, 0.25, 0.5714, 0.25, 0.5714, 0.0, 0.5714, 0.0, 0.5714, 0.25, 0.4286, 0.25, 0.4286, 0.0, 0.8571, 0.25, 0.8571, 0.0, 1.0, 0.5, 0.0, 0.25, 0.1429, 0.25, 0.1429, 0.0, 0.0, 0.5, 0.1429, 0.5, 0.1429, 0.25, 0.1429, 0.25, 0.2857, 0.25, 0.2857, 0.0, 0.1429, 0.0, 0.1429, 0.5, 0.2857, 0.5, 0.2857, 0.25, 0.1429, 0.25, 0.2857, 0.25, 0.4286, 0.25, 0.4286, 0.0, 0.2857, 0.0, 0.2857, 0.5, 0.4286, 0.5, 0.4286, 0.25, 0.2857, 0.25, 0.4286, 0.25, 0.5714, 0.25, 0.5714, 0.0, 0.4286, 0.0, 0.4286, 0.5, 0.5714, 0.5, 0.5714, 0.25, 0.4286, 0.25, 0.5714, 0.25, 0.7143, 0.25, 0.7143, 0.0, 0.5714, 0.0, 0.5714, 0.5, 0.7143, 0.5, 0.7143, 0.25, 0.5714, 0.25, 0.5714, 0.25, 0.5714, 0.5, 0.4286, 0.5, 0.4286, 0.25, 0.7143, 0.25, 0.8571, 0.25, 0.8571, 0.0, 0.7143, 0.0, 0.7143, 0.5, 0.8571, 0.5, 0.8571, 0.25, 0.7143, 0.25, 0.7143, 0.25, 0.7143, 0.5, 0.5714, 0.5, 0.5714, 0.25, 0.8571, 0.25, 0.8571, 0.5, 0.7143, 0.5, 0.7143, 0.25, 0.8571, 0.25, 1.0, 0.0, 0.8571, 0.0, 0.8571, 0.5, 1.0, 0.25, 0.8571, 0.25, 1.0, 0.5, 0.8571, 0.5, 0.8571, 0.25, 0.4286, 0.25, 0.4286, 0.5, 0.2857, 0.5, 0.2857, 0.25, 0.2857, 0.25, 0.2857, 0.5, 0.1429, 0.5, 0.1429, 0.25, 0.1429, 0.25, 0.1429, 0.5, 0.0, 0.25, 0.1429, 0.0, 0.1429, 0.25, 0.0, 0.0, 0.2857, 0.0, 0.2857, 0.25, 0.1429, 0.25, 0.1429, 0.0, 0.4286, 0.0, 0.4286, 0.25, 0.2857, 0.25, 0.2857, 0.0, 0.8571, 0.0, 0.8571, 0.25, 0.7143, 0.25, 0.7143, 0.0, 0.7143, 0.0, 0.7143, 0.25, 0.5714, 0.25, 0.5714, 0.0, 0.5714, 0.0, 0.5714, 0.25, 0.4286, 0.25, 0.4286, 0.0, 0.8571, 0.25, 0.8571, 0.0, 1.0, 0.5])
me_008.use_remesh_fix_poles = True
me_008.use_remesh_preserve_attributes = False
me_008.use_mirror_vertex_groups = False
me_008.update()
arm_x = bpy.data.armatures.new('アーマチュア')  # bones are not reproduced
arm_001 = bpy.data.armatures.new('アーマチュア.001')  # bones are not reproduced

# ---- objects
ob_x = bpy.data.objects.new('アーマチュア', arm_x)
ob_001 = bpy.data.objects.new('アーマチュア.001', arm_001)
ob_001_1 = bpy.data.objects.new('円柱.001', me_003)
ob_ico = bpy.data.objects.new('ICO球', me_ico)
ob_006 = bpy.data.objects.new('ベジエカーブ.006', me_008)

# ---- transforms, parenting, visibility, modifiers, constraints
ob_x.location = (0.002973, 1.602, 0.2968)
ob_x.scale = (0.5343, 0.5343, 0.5343)
ob_x.lineart.crease_threshold = 0.0
ob_001.location = (0.0, -1.034, 0.0277)
ob_001.scale = (0.4375, 0.4375, 0.4375)
ob_001.lineart.crease_threshold = 0.0
ob_001_1.parent = ob_x
ob_001_1.matrix_parent_inverse = Matrix(((1.872, -0.0, 0.0, -0.005564), (-0.0, 1.872, -0.0, -2.999), (0.0, -0.0, 1.872, -0.5556), (-0.0, 0.0, -0.0, 1.0)))
ob_001_1.location = (0.0, 2.524, 0.767)
ob_001_1.rotation_euler = (-0.2618, -0.0, 3.142)
ob_001_1.scale = (0.4881, 0.6617, 0.0121)
ob_001_1.lineart.crease_threshold = 0.0
_vg = ob_001_1.vertex_groups.new(name='Bone')
for _i, _w in zip([0, 1, 2, 9, 10, 11, 12, 19, 20, 21, 22, 29, 30, 31, 32, 39, 40, 41, 42, 43, 44, 45, 46, 47, 48, 49, 50, 51, 52, 53, 54, 55, 56, 57, 58, 59, 60, 61, 62, 63, 64, 65, 66, 67, 68, 69, 70, 71, 72, 73, 74, 75, 76, 77, 78, 79, 80], [0.9972, 0.06724, 0.064, 0.06957, 0.06383, 0.06726, 0.06373, 0.07165, 0.06571, 0.07211, 0.06894, 0.06613, 0.0604, 0.06137, 0.05845, 0.07264, 0.0673, 0.08757, 0.09108, 0.04046, 0.04085, 0.02494, 0.02523, 0.02971, 0.02989, 0.0592, 0.06441, 0.09476, 0.09862, 0.06676, 0.06637, 0.06216, 0.06216, 0.05769, 0.05776, 0.08141, 0.08597, 0.1077, 0.1109, 0.07039, 0.06995, 0.06271, 0.06271, 0.05518, 0.05527, 0.0685, 0.07395, 0.07337, 0.07753, 0.05015, 0.04973, 0.03479, 0.03461, 0.03771, 0.03789, 0.06564, 0.07036]): _vg.add([_i], _w, 'REPLACE')
_vg = ob_001_1.vertex_groups.new(name='Bone.001')
for _i, _w in zip([1, 2, 3, 4, 5, 6, 7, 8, 9, 10, 51, 52, 53, 54, 55, 56, 57, 58, 59, 60, 61, 62, 63, 64, 65, 66, 67, 68, 69, 70], [0.9326, 0.9359, 0.9908, 0.9909, 0.9981, 0.9981, 0.991, 0.9909, 0.9303, 0.936, 0.7309, 0.7119, 0.5338, 0.5301, 0.5191, 0.5191, 0.5061, 0.5058, 0.1584, 0.1757, 0.2134, 0.2283, 0.4359, 0.44, 0.4556, 0.4556, 0.4736, 0.4738, 0.8104, 0.7877]): _vg.add([_i], _w, 'REPLACE')
_vg = ob_001_1.vertex_groups.new(name='Bone.002')
for _i, _w in zip([11, 12, 13, 14, 15, 16, 17, 18, 19, 20, 41, 42, 43, 44, 45, 46, 47, 48, 49, 50, 71, 72, 73, 74, 75, 76, 77, 78, 79, 80], [0.9326, 0.9361, 0.9909, 0.9911, 0.9996, 0.9995, 0.9906, 0.9906, 0.9282, 0.9341, 0.7449, 0.7265, 0.6359, 0.6276, 0.639, 0.6376, 0.5468, 0.5465, 0.1245, 0.1445, 0.15, 0.1673, 0.4199, 0.424, 0.4974, 0.4985, 0.465, 0.465, 0.7972, 0.7736]): _vg.add([_i], _w, 'REPLACE')
_vg = ob_001_1.vertex_groups.new(name='Bone.003')
for _i, _w in zip([21, 22, 23, 24, 25, 26, 27, 28, 29, 30, 51, 52, 53, 54, 55, 56, 57, 58, 59, 60, 71, 72, 73, 74, 75, 76, 77, 78, 79, 80], [0.9277, 0.9309, 0.9831, 0.9822, 0.9971, 0.997, 0.987, 0.986, 0.9337, 0.9395, 0.1742, 0.1893, 0.3994, 0.4035, 0.4186, 0.4186, 0.4362, 0.4363, 0.7601, 0.7382, 0.7765, 0.755, 0.5299, 0.5261, 0.4601, 0.4591, 0.4911, 0.491, 0.1371, 0.1559]): _vg.add([_i], _w, 'REPLACE')
_vg = ob_001_1.vertex_groups.new(name='Bone.004')
for _i, _w in zip([31, 32, 33, 34, 35, 36, 37, 38, 39, 40, 41, 42, 43, 44, 45, 46, 47, 48, 49, 50, 61, 62, 63, 64, 65, 66, 67, 68, 69, 70], [0.9385, 0.9414, 0.9921, 0.9921, 0.9975, 0.9975, 0.9898, 0.9897, 0.9272, 0.9326, 0.1674, 0.1823, 0.3188, 0.327, 0.3234, 0.3247, 0.4132, 0.4135, 0.8162, 0.791, 0.6788, 0.6606, 0.4936, 0.49, 0.4816, 0.4816, 0.4712, 0.4709, 0.121, 0.1383]): _vg.add([_i], _w, 'REPLACE')
_m = ob_001_1.modifiers.new('アーマチュア', 'ARMATURE')
_m.object = ob_x
ob_ico.location = (0.0, 3.971, 0.3879)
ob_ico.scale = (0.236, 0.236, 0.236)
ob_ico.lineart.crease_threshold = 0.0
ob_006.parent = ob_001
ob_006.matrix_parent_inverse = Matrix(((2.286, -0.0, -0.0, -0.0), (-0.0, 2.286, 0.0, 2.363), (-0.0, -0.0, 2.286, -0.06331), (-0.0, 0.0, -0.0, 1.0)))
ob_006.location = (0.203, -1.743, 0.754)
ob_006.rotation_euler = (1.571, -0.8949, -1.216)
ob_006.scale = (1.0, 1.0, 1.435)
ob_006.lineart.crease_threshold = 0.0
_vg = ob_006.vertex_groups.new(name='Bone')
for _i, _w in zip([0, 1, 2, 3, 4, 5, 6, 7, 20, 24, 25, 26, 27, 28, 29, 30, 31, 49, 50, 51, 52, 53, 54, 55, 56, 74, 75, 76, 77, 78, 80, 81, 99, 100, 101, 102, 103, 104, 105, 106, 124, 125, 126, 127, 128, 129, 130, 131, 132, 133, 134, 145, 149, 150], [0.9955, 0.3039, 0.2783, 0.3332, 0.1615, 0.08333, 0.09569, 0.002461, 0.01589, 0.1503, 0.3582, 0.4879, 0.8019, 0.7773, 0.02808, 0.07981, 0.03728, 0.05933, 0.4183, 0.3188, 0.2782, 0.3189, 0.156, 0.06303, 0.1513, 0.1445, 0.3413, 0.2944, 0.2525, 0.2468, 0.03501, 0.1096, 0.09372, 0.3199, 0.3582, 0.2947, 0.3538, 0.1636, 0.1711, 0.1896, 0.1646, 0.3465, 0.9916, 0.9601, 0.8982, 0.9076, 0.8294, 0.7064, 0.04633, 0.07535, 0.07725, 0.08655, 0.68, 0.9196]): _vg.add([_i], _w, 'REPLACE')
_vg = ob_006.vertex_groups.new(name='Bone.001')
for _i, _w in zip([26, 27, 28, 29, 30, 31, 32, 33, 34, 35, 36, 37, 45, 49, 50], [0.09846, 0.1029, 0.01071, 0.09813, 0.7424, 0.08412, 0.917, 0.9354, 0.8967, 0.05935, 0.05586, 0.04753, 0.934, 0.2091, 0.1026]): _vg.add([_i], _w, 'REPLACE')
_vg = ob_006.vertex_groups.new(name='Bone.002')
for _i, _w in zip([32, 33, 34, 35, 36, 37, 38, 39, 40, 41, 42, 43, 45, 46, 47], [0.02719, 0.04442, 0.04336, 0.936, 0.9409, 0.9476, 0.9197, 0.9605, 0.9813, 0.06685, 0.054, 0.01519, 0.03858, 0.9927, 0.9881]): _vg.add([_i], _w, 'REPLACE')
_vg = ob_006.vertex_groups.new(name='Bone.003')
for _i, _w in zip([38, 39, 41, 42, 43, 44, 48], [0.07397, 0.02355, 0.933, 0.9459, 0.9673, 0.999, 0.9899]): _vg.add([_i], _w, 'REPLACE')
_vg = ob_006.vertex_groups.new(name='Bone.004')
for _i, _w in zip([1, 2, 3, 4, 5, 6, 7, 8, 9, 10, 11, 12, 13, 14, 15, 20, 21, 22, 24, 25, 26, 27, 28, 29, 30, 31, 34, 49, 50], [0.6675, 0.7032, 0.648, 0.7991, 0.9029, 0.8871, 0.9155, 0.966, 0.9513, 0.8363, 0.8864, 0.8758, 0.1066, 0.08257, 0.07272, 0.7578, 0.6169, 0.09006, 0.7884, 0.6109, 0.08166, 0.01542, 0.1165, 0.03522, 0.0907, 0.8276, 0.04602, 0.3484, 0.1366]): _vg.add([_i], _w, 'REPLACE')
_vg = ob_006.vertex_groups.new(name='Bone.005')
for _i, _w in zip([4, 7, 9, 10, 11, 12, 13, 14, 15, 16, 17, 18, 20, 21, 22, 24], [0.01339, 0.04255, 0.01166, 0.1119, 0.09609, 0.09294, 0.7414, 0.8319, 0.8259, 0.0565, 0.02148, 0.05621, 0.1727, 0.1897, 0.4784, 0.05012]): _vg.add([_i], _w, 'REPLACE')
_vg = ob_006.vertex_groups.new(name='Bone.006')
for _i, _w in zip([10, 12, 13, 14, 15, 16, 17, 18, 19, 20, 21, 22, 23], [0.04444, 0.008041, 0.1513, 0.08533, 0.101, 0.935, 0.9605, 0.9387, 0.9992, 0.02284, 0.1867, 0.4306, 0.9994]): _vg.add([_i], _w, 'REPLACE')
_vg = ob_006.vertex_groups.new(name='Bone.007')
for _i, _w in zip([26, 50, 76, 77, 78, 79, 80, 81, 82, 84, 95, 99, 100, 101, 102, 103, 104, 105, 106, 107, 108, 109, 110, 111, 112, 115, 120, 124, 125], [0.002775, 0.05306, 0.4844, 0.2711, 0.3198, 0.982, 0.1442, 0.2959, 0.0867, 0.04104, 0.09358, 0.5098, 0.3876, 0.5421, 0.6014, 0.5453, 0.7184, 0.7184, 0.6828, 0.8568, 0.8913, 0.9, 0.4619, 0.5057, 0.7445, 0.01374, 0.6319, 0.6487, 0.5438]): _vg.add([_i], _w, 'REPLACE')
_vg = ob_006.vertex_groups.new(name='Bone.008')
for _i, _w in zip([101, 102, 103, 104, 105, 106, 107, 108, 109, 110, 111, 112, 113, 114, 115, 116, 117, 118, 120, 121, 122, 124, 125], [0.09861, 0.1029, 0.0997, 0.1175, 0.1099, 0.127, 0.1219, 0.08594, 0.08099, 0.5363, 0.493, 0.2582, 0.9221, 0.9332, 0.8946, 0.03332, 0.04289, 0.03908, 0.3455, 0.9982, 0.7089, 0.1862, 0.1085]): _vg.add([_i], _w, 'REPLACE')
_vg = ob_006.vertex_groups.new(name='Bone.009')
for _i, _w in zip([113, 114, 115, 116, 117, 118, 119, 122, 123], [0.06648, 0.03659, 0.07351, 0.9585, 0.9525, 0.954, 0.9987, 0.3115, 0.9996]): _vg.add([_i], _w, 'REPLACE')
_vg = ob_006.vertex_groups.new(name='Bone.010')
for _i, _w in zip([26, 50, 76, 77, 78, 80, 81, 82, 83, 84, 85, 86, 87, 95, 96, 99, 100], [0.002636, 0.05299, 0.2008, 0.4544, 0.3914, 0.7965, 0.5308, 0.7922, 0.9033, 0.7866, 0.1173, 0.06687, 0.1428, 0.4618, 0.3938, 0.2976, 0.2494]): _vg.add([_i], _w, 'REPLACE')
_vg = ob_006.vertex_groups.new(name='Bone.011')
for _i, _w in zip([78, 81, 82, 83, 84, 85, 86, 87, 88, 89, 90, 91, 92, 93, 94, 95, 96, 97, 98, 99, 100], [0.03229, 0.06313, 0.1168, 0.07537, 0.1541, 0.8672, 0.9277, 0.8438, 0.9183, 0.9449, 0.9308, 0.09187, 0.03339, 0.104, 0.01564, 0.4279, 0.578, 0.9048, 0.142, 0.09808, 0.03408]): _vg.add([_i], _w, 'REPLACE')
_vg = ob_006.vertex_groups.new(name='Bone.012')
for _i, _w in zip([88, 89, 90, 91, 92, 93, 94, 97, 98], [0.06063, 0.04852, 0.05443, 0.906, 0.9579, 0.8941, 0.9664, 0.07173, 0.8543]): _vg.add([_i], _w, 'REPLACE')
_vg = ob_006.vertex_groups.new(name='Bone.013')
for _i, _w in zip([26, 50, 127, 128, 129, 130, 131, 132, 133, 134, 135, 136, 137, 138, 139, 140, 145, 146, 149, 150], [0.002543, 0.05293, 0.02579, 0.09405, 0.08634, 0.1658, 0.2725, 0.9482, 0.9196, 0.9158, 0.9602, 0.9449, 0.9457, 0.05184, 0.03681, 0.0386, 0.8972, 0.9156, 0.2778, 0.07186]): _vg.add([_i], _w, 'REPLACE')
_vg = ob_006.vertex_groups.new(name='Bone.014')
for _i, _w in zip([135, 136, 137, 138, 139, 140, 141, 142, 143, 144, 146, 147, 148, 149], [0.02232, 0.05065, 0.04729, 0.948, 0.9564, 0.9554, 0.9986, 0.9982, 0.9984, 0.9999, 0.08069, 0.9996, 1.0, 0.03415]): _vg.add([_i], _w, 'REPLACE')
_vg = ob_006.vertex_groups.new(name='Bone.015')
for _i, _w in zip([26, 27, 28, 29, 30, 31, 32, 49, 50, 51, 52, 53, 54, 55, 56, 57, 58, 59, 60, 61, 62, 70, 74, 75], [0.2517, 0.04867, 0.03113, 0.8111, 0.081, 0.02769, 0.01656, 0.3509, 0.1821, 0.4987, 0.6055, 0.502, 0.6351, 0.8771, 0.6456, 0.8074, 0.9187, 0.7847, 0.1685, 0.04324, 0.06681, 0.276, 0.4783, 0.4072]): _vg.add([_i], _w, 'REPLACE')
_vg = ob_006.vertex_groups.new(name='Bone.016')
for _i, _w in zip([51, 52, 53, 54, 55, 56, 57, 58, 59, 60, 61, 62, 63, 64, 65, 68, 70, 71, 74, 75], [0.1791, 0.1139, 0.1761, 0.2044, 0.0585, 0.2002, 0.1642, 0.07277, 0.1955, 0.6708, 0.9114, 0.905, 0.0608, 0.06982, 0.4213, 0.04528, 0.7034, 0.9992, 0.3735, 0.2483]): _vg.add([_i], _w, 'REPLACE')
_vg = ob_006.vertex_groups.new(name='Bone.017')
for _i, _w in zip([60, 61, 62, 63, 64, 65, 66, 67, 68, 69, 72, 73], [0.1571, 0.03321, 0.003746, 0.9306, 0.9273, 0.5752, 0.9984, 0.9894, 0.9519, 0.999, 0.9808, 0.9982]): _vg.add([_i], _w, 'REPLACE')
_m = ob_006.modifiers.new('アーマチュア', 'ARMATURE')
_m.object = ob_001

# ---- collection membership
scene.collection.objects.link(ob_x)
scene.collection.objects.link(ob_001)
col_collection.objects.link(ob_001_1)
col_collection.objects.link(ob_ico)
col_collection.objects.link(ob_006)

# ---- scene / render settings (as saved in the file)
scene.frame_start = 1; scene.frame_end = 250; scene.frame_set(28)
scene.render.engine = 'BLENDER_EEVEE_NEXT'
scene.cycles.use_denoising = False
scene.cycles.samples = 128
scene.cycles.sampling_pattern = 'TABULATED_SOBOL'
scene.cycles.use_adaptive_sampling = False
scene.cycles.use_light_tree = False
scene.view_settings.view_transform = 'Filmic'
bpy.context.view_layer.update()

# ---- added for rendering (the .blend has no active camera and no usable light): camera, sun
cam_auto = bpy.data.cameras.new('AutoCamera')
cam_auto.lens = 50.0
cam_auto.sensor_width = 36.0
cam_auto.clip_end = 1000.0
ob_auto_camera = bpy.data.objects.new('AutoCamera', cam_auto)
scene.collection.objects.link(ob_auto_camera)
ob_auto_camera.location = (7.79968, -8.66819, 7.15103)
ob_auto_camera.rotation_euler = (1.09748, -7.21219e-08, 0.694738)
scene.camera = ob_auto_camera
light_auto_sun = bpy.data.lights.new('AutoSun', 'SUN')
light_auto_sun.energy = 3.0
light_auto_sun.angle = 0.0523599
ob_auto_sun = bpy.data.objects.new('AutoSun', light_auto_sun)
scene.collection.objects.link(ob_auto_sun)
ob_auto_sun.rotation_euler = (0.872665, 0.174533, 0.523599)
bpy.context.view_layer.update()
